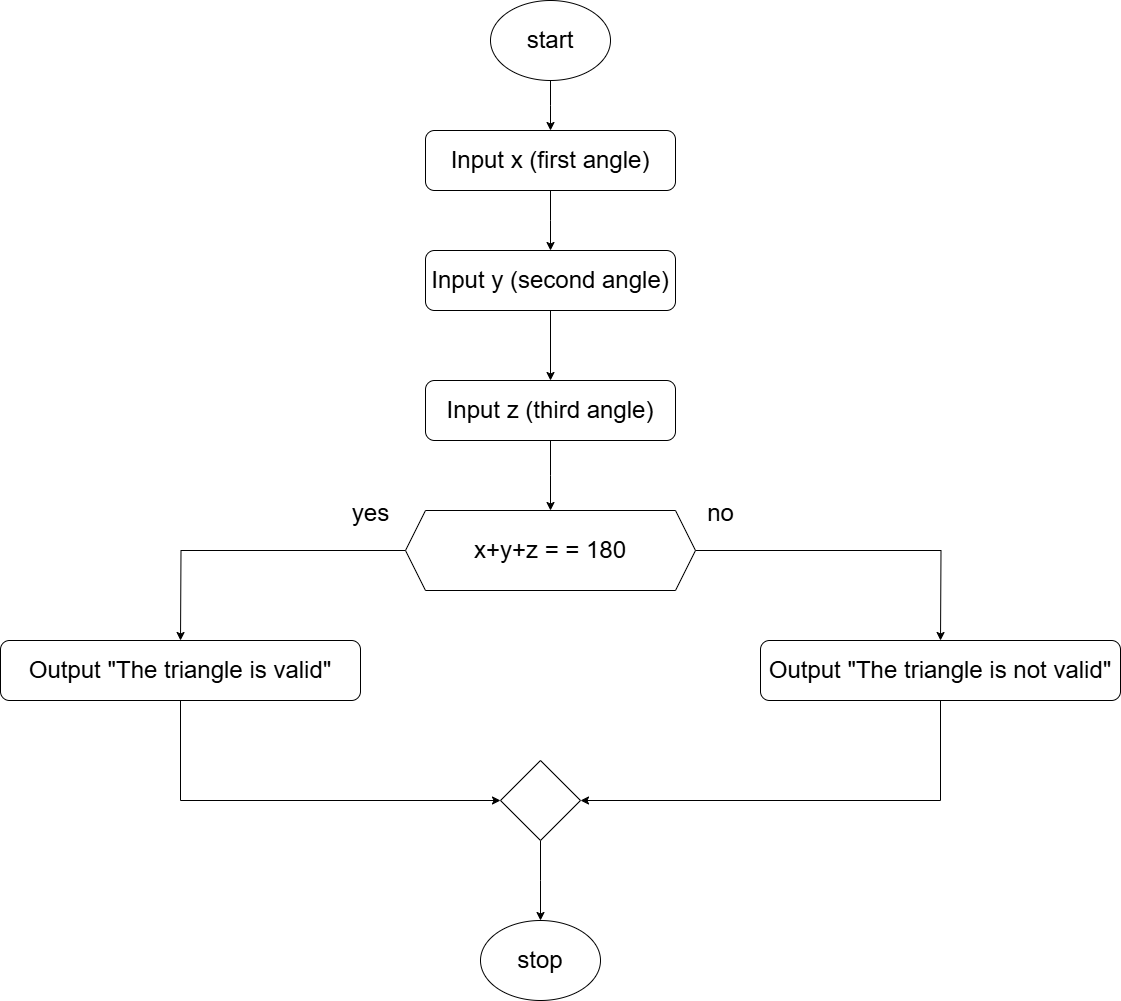

The diagram above was exported from draw.io. Its source (the exported page's mxGraphModel, read from the mxfile embedded in the PNG):
<mxGraphModel dx="1891" dy="565" grid="1" gridSize="10" guides="1" tooltips="1" connect="1" arrows="1" fold="1" page="1" pageScale="1" pageWidth="850" pageHeight="1100" math="0" shadow="0">
  <root>
    <mxCell id="0" />
    <mxCell id="1" parent="0" />
    <mxCell id="A0o3VmbgHds-_r1jk-Y3-2" style="edgeStyle=orthogonalEdgeStyle;rounded=0;orthogonalLoop=1;jettySize=auto;html=1;" edge="1" parent="1" source="A0o3VmbgHds-_r1jk-Y3-1">
      <mxGeometry relative="1" as="geometry">
        <mxPoint x="410" y="210" as="targetPoint" />
      </mxGeometry>
    </mxCell>
    <mxCell id="A0o3VmbgHds-_r1jk-Y3-1" value="&lt;font style=&quot;font-size: 24px;&quot;&gt;start&lt;/font&gt;" style="ellipse;whiteSpace=wrap;html=1;" vertex="1" parent="1">
      <mxGeometry x="350" y="80" width="120" height="80" as="geometry" />
    </mxCell>
    <mxCell id="A0o3VmbgHds-_r1jk-Y3-4" style="edgeStyle=orthogonalEdgeStyle;rounded=0;orthogonalLoop=1;jettySize=auto;html=1;" edge="1" parent="1" source="A0o3VmbgHds-_r1jk-Y3-3">
      <mxGeometry relative="1" as="geometry">
        <mxPoint x="410" y="330" as="targetPoint" />
      </mxGeometry>
    </mxCell>
    <mxCell id="A0o3VmbgHds-_r1jk-Y3-3" value="&lt;font style=&quot;font-size: 24px;&quot;&gt;Input x (first angle)&lt;/font&gt;" style="rounded=1;whiteSpace=wrap;html=1;" vertex="1" parent="1">
      <mxGeometry x="285" y="210" width="250" height="60" as="geometry" />
    </mxCell>
    <mxCell id="A0o3VmbgHds-_r1jk-Y3-7" style="edgeStyle=orthogonalEdgeStyle;rounded=0;orthogonalLoop=1;jettySize=auto;html=1;entryX=0.5;entryY=0;entryDx=0;entryDy=0;" edge="1" parent="1" source="A0o3VmbgHds-_r1jk-Y3-5" target="A0o3VmbgHds-_r1jk-Y3-6">
      <mxGeometry relative="1" as="geometry" />
    </mxCell>
    <mxCell id="A0o3VmbgHds-_r1jk-Y3-5" value="&lt;font style=&quot;font-size: 24px;&quot;&gt;Input y (second&amp;nbsp;&lt;span style=&quot;color: rgba(0, 0, 0, 0); font-family: monospace; font-size: 0px; text-align: start; text-wrap-mode: nowrap;&quot;&gt;%3CmxGraphModel%3E%3Croot%3E%3CmxCell%20id%3D%220%22%2F%3E%3CmxCell%20id%3D%221%22%20parent%3D%220%22%2F%3E%3CmxCell%20id%3D%222%22%20value%3D%22%26lt%3Bfont%20style%3D%26quot%3Bfont-size%3A%2024px%3B%26quot%3B%26gt%3BInput%20x%20(first%20angle)%26lt%3B%2Ffont%26gt%3B%22%20style%3D%22rounded%3D1%3BwhiteSpace%3Dwrap%3Bhtml%3D1%3B%22%20vertex%3D%221%22%20parent%3D%221%22%3E%3CmxGeometry%20x%3D%22285%22%20y%3D%22210%22%20width%3D%22250%22%20height%3D%2260%22%20as%3D%22geometry%22%2F%3E%3C%2FmxCell%3E%3C%2Froot%3E%3C%2FmxGraphModel%3E&lt;/span&gt;&lt;span style=&quot;color: rgba(0, 0, 0, 0); font-family: monospace; font-size: 0px; text-align: start; text-wrap-mode: nowrap;&quot;&gt;%3CmxGraphModel%3E%3Croot%3E%3CmxCell%20id%3D%220%22%2F%3E%3CmxCell%20id%3D%221%22%20parent%3D%220%22%2F%3E%3CmxCell%20id%3D%222%22%20value%3D%22%26lt%3Bfont%20style%3D%26quot%3Bfont-size%3A%2024px%3B%26quot%3B%26gt%3BInput%20x%20(first%20angle)%26lt%3B%2Ffont%26gt%3B%22%20style%3D%22rounded%3D1%3BwhiteSpace%3Dwrap%3Bhtml%3D1%3B%22%20vertex%3D%221%22%20parent%3D%221%22%3E%3CmxGeometry%20x%3D%22285%22%20y%3D%22210%22%20width%3D%22250%22%20height%3D%2260%22%20as%3D%22geometry%22%2F%3E%3C%2FmxCell%3E%3C%2Froot%3E%3C%2FmxGraphModel%3E&lt;/span&gt;angle)&lt;/font&gt;" style="rounded=1;whiteSpace=wrap;html=1;" vertex="1" parent="1">
      <mxGeometry x="285" y="330" width="250" height="60" as="geometry" />
    </mxCell>
    <mxCell id="A0o3VmbgHds-_r1jk-Y3-8" style="edgeStyle=orthogonalEdgeStyle;rounded=0;orthogonalLoop=1;jettySize=auto;html=1;" edge="1" parent="1" source="A0o3VmbgHds-_r1jk-Y3-6">
      <mxGeometry relative="1" as="geometry">
        <mxPoint x="410" y="590" as="targetPoint" />
      </mxGeometry>
    </mxCell>
    <mxCell id="A0o3VmbgHds-_r1jk-Y3-6" value="&lt;font style=&quot;font-size: 24px;&quot;&gt;Input z (third angle)&lt;/font&gt;" style="rounded=1;whiteSpace=wrap;html=1;" vertex="1" parent="1">
      <mxGeometry x="285" y="460" width="250" height="60" as="geometry" />
    </mxCell>
    <mxCell id="A0o3VmbgHds-_r1jk-Y3-10" style="edgeStyle=orthogonalEdgeStyle;rounded=0;orthogonalLoop=1;jettySize=auto;html=1;" edge="1" parent="1" source="A0o3VmbgHds-_r1jk-Y3-9">
      <mxGeometry relative="1" as="geometry">
        <mxPoint x="800" y="720" as="targetPoint" />
      </mxGeometry>
    </mxCell>
    <mxCell id="A0o3VmbgHds-_r1jk-Y3-11" style="edgeStyle=orthogonalEdgeStyle;rounded=0;orthogonalLoop=1;jettySize=auto;html=1;" edge="1" parent="1" source="A0o3VmbgHds-_r1jk-Y3-9">
      <mxGeometry relative="1" as="geometry">
        <mxPoint x="40" y="720" as="targetPoint" />
      </mxGeometry>
    </mxCell>
    <mxCell id="A0o3VmbgHds-_r1jk-Y3-9" value="&lt;font style=&quot;font-size: 24px;&quot;&gt;x+y+z = = 180&lt;/font&gt;" style="shape=hexagon;perimeter=hexagonPerimeter2;whiteSpace=wrap;html=1;fixedSize=1;" vertex="1" parent="1">
      <mxGeometry x="265" y="590" width="290" height="80" as="geometry" />
    </mxCell>
    <mxCell id="A0o3VmbgHds-_r1jk-Y3-15" style="edgeStyle=orthogonalEdgeStyle;rounded=0;orthogonalLoop=1;jettySize=auto;html=1;exitX=0.5;exitY=1;exitDx=0;exitDy=0;" edge="1" parent="1" source="A0o3VmbgHds-_r1jk-Y3-12">
      <mxGeometry relative="1" as="geometry">
        <mxPoint x="360" y="880" as="targetPoint" />
        <Array as="points">
          <mxPoint x="40" y="880" />
        </Array>
      </mxGeometry>
    </mxCell>
    <mxCell id="A0o3VmbgHds-_r1jk-Y3-12" value="&lt;font style=&quot;font-size: 24px;&quot;&gt;Output &quot;The triangle is valid&quot;&lt;/font&gt;" style="rounded=1;whiteSpace=wrap;html=1;" vertex="1" parent="1">
      <mxGeometry x="-140" y="720" width="360" height="60" as="geometry" />
    </mxCell>
    <mxCell id="A0o3VmbgHds-_r1jk-Y3-16" style="edgeStyle=orthogonalEdgeStyle;rounded=0;orthogonalLoop=1;jettySize=auto;html=1;" edge="1" parent="1" source="A0o3VmbgHds-_r1jk-Y3-14">
      <mxGeometry relative="1" as="geometry">
        <mxPoint x="440" y="880" as="targetPoint" />
        <Array as="points">
          <mxPoint x="800" y="880" />
        </Array>
      </mxGeometry>
    </mxCell>
    <mxCell id="A0o3VmbgHds-_r1jk-Y3-14" value="&lt;font style=&quot;font-size: 24px;&quot;&gt;Output &quot;The triangle is not valid&quot;&lt;/font&gt;" style="rounded=1;whiteSpace=wrap;html=1;" vertex="1" parent="1">
      <mxGeometry x="620" y="720" width="360" height="60" as="geometry" />
    </mxCell>
    <mxCell id="A0o3VmbgHds-_r1jk-Y3-18" style="edgeStyle=orthogonalEdgeStyle;rounded=0;orthogonalLoop=1;jettySize=auto;html=1;" edge="1" parent="1" source="A0o3VmbgHds-_r1jk-Y3-17">
      <mxGeometry relative="1" as="geometry">
        <mxPoint x="400" y="1000" as="targetPoint" />
      </mxGeometry>
    </mxCell>
    <mxCell id="A0o3VmbgHds-_r1jk-Y3-17" value="" style="rhombus;whiteSpace=wrap;html=1;" vertex="1" parent="1">
      <mxGeometry x="360" y="840" width="80" height="80" as="geometry" />
    </mxCell>
    <mxCell id="A0o3VmbgHds-_r1jk-Y3-19" value="&lt;font style=&quot;font-size: 24px;&quot;&gt;stop&lt;/font&gt;" style="ellipse;whiteSpace=wrap;html=1;" vertex="1" parent="1">
      <mxGeometry x="340" y="1000" width="120" height="80" as="geometry" />
    </mxCell>
    <mxCell id="A0o3VmbgHds-_r1jk-Y3-20" value="&lt;font style=&quot;font-size: 24px;&quot;&gt;yes&lt;/font&gt;" style="text;html=1;align=center;verticalAlign=middle;resizable=0;points=[];autosize=1;strokeColor=none;fillColor=none;" vertex="1" parent="1">
      <mxGeometry x="200" y="573" width="60" height="40" as="geometry" />
    </mxCell>
    <mxCell id="A0o3VmbgHds-_r1jk-Y3-21" value="&lt;font style=&quot;font-size: 24px;&quot;&gt;no&lt;/font&gt;" style="text;html=1;align=center;verticalAlign=middle;resizable=0;points=[];autosize=1;strokeColor=none;fillColor=none;" vertex="1" parent="1">
      <mxGeometry x="555" y="573" width="50" height="40" as="geometry" />
    </mxCell>
  </root>
</mxGraphModel>